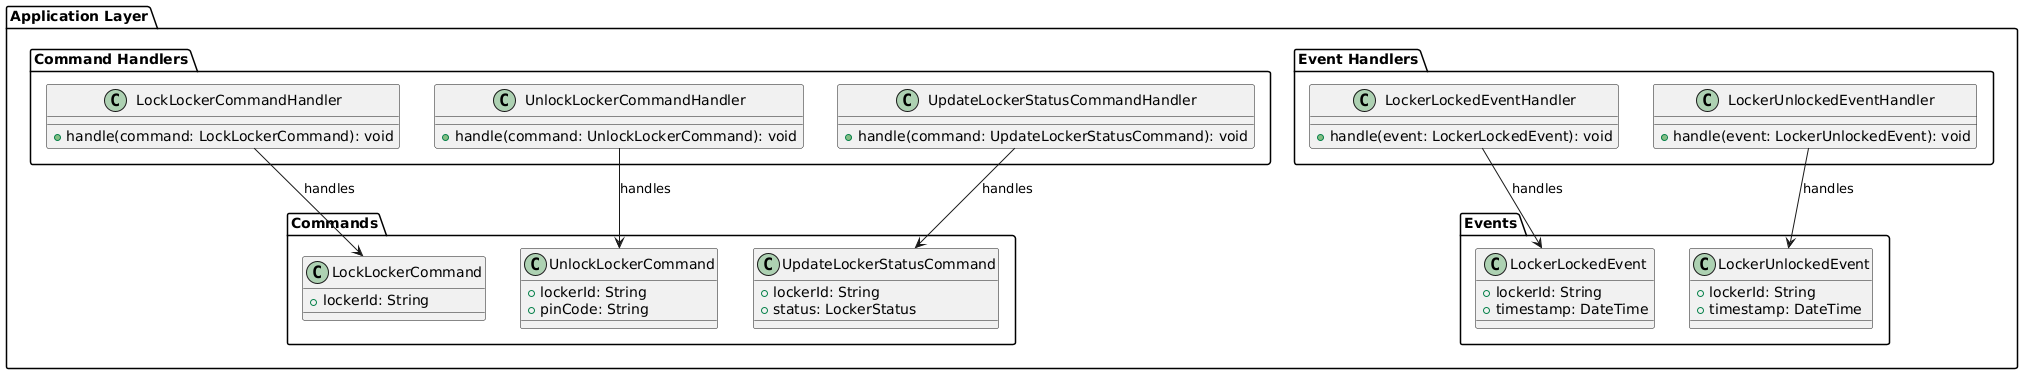

The diagram above was rendered by PlantUML. Its source (embedded in the PNG):
@startuml
package "Application Layer" {

    package "Commands" {
        
        class LockLockerCommand {
            + lockerId: String
        }

        class UnlockLockerCommand {
            + lockerId: String
            + pinCode: String
        }

        class UpdateLockerStatusCommand {
            + lockerId: String
            + status: LockerStatus
        }
    }

    package "Command Handlers" {
      
        class LockLockerCommandHandler {
            + handle(command: LockLockerCommand): void
        }

        class UnlockLockerCommandHandler {
            + handle(command: UnlockLockerCommand): void
        }

        class UpdateLockerStatusCommandHandler {
            + handle(command: UpdateLockerStatusCommand): void
        }
    }

    package "Events" {
        class LockerLockedEvent {
            + lockerId: String
            + timestamp: DateTime
        }

        class LockerUnlockedEvent {
            + lockerId: String
            + timestamp: DateTime
        }
    }

    package "Event Handlers" {
        class LockerLockedEventHandler {
            + handle(event: LockerLockedEvent): void
        }

        class LockerUnlockedEventHandler {
            + handle(event: LockerUnlockedEvent): void
        }
    }

    ' Relaciones
    LockLockerCommandHandler --> LockLockerCommand : handles
    UnlockLockerCommandHandler --> UnlockLockerCommand : handles
    UpdateLockerStatusCommandHandler --> UpdateLockerStatusCommand : handles

    LockerLockedEventHandler --> LockerLockedEvent : handles
    LockerUnlockedEventHandler --> LockerUnlockedEvent : handles
}
@enduml